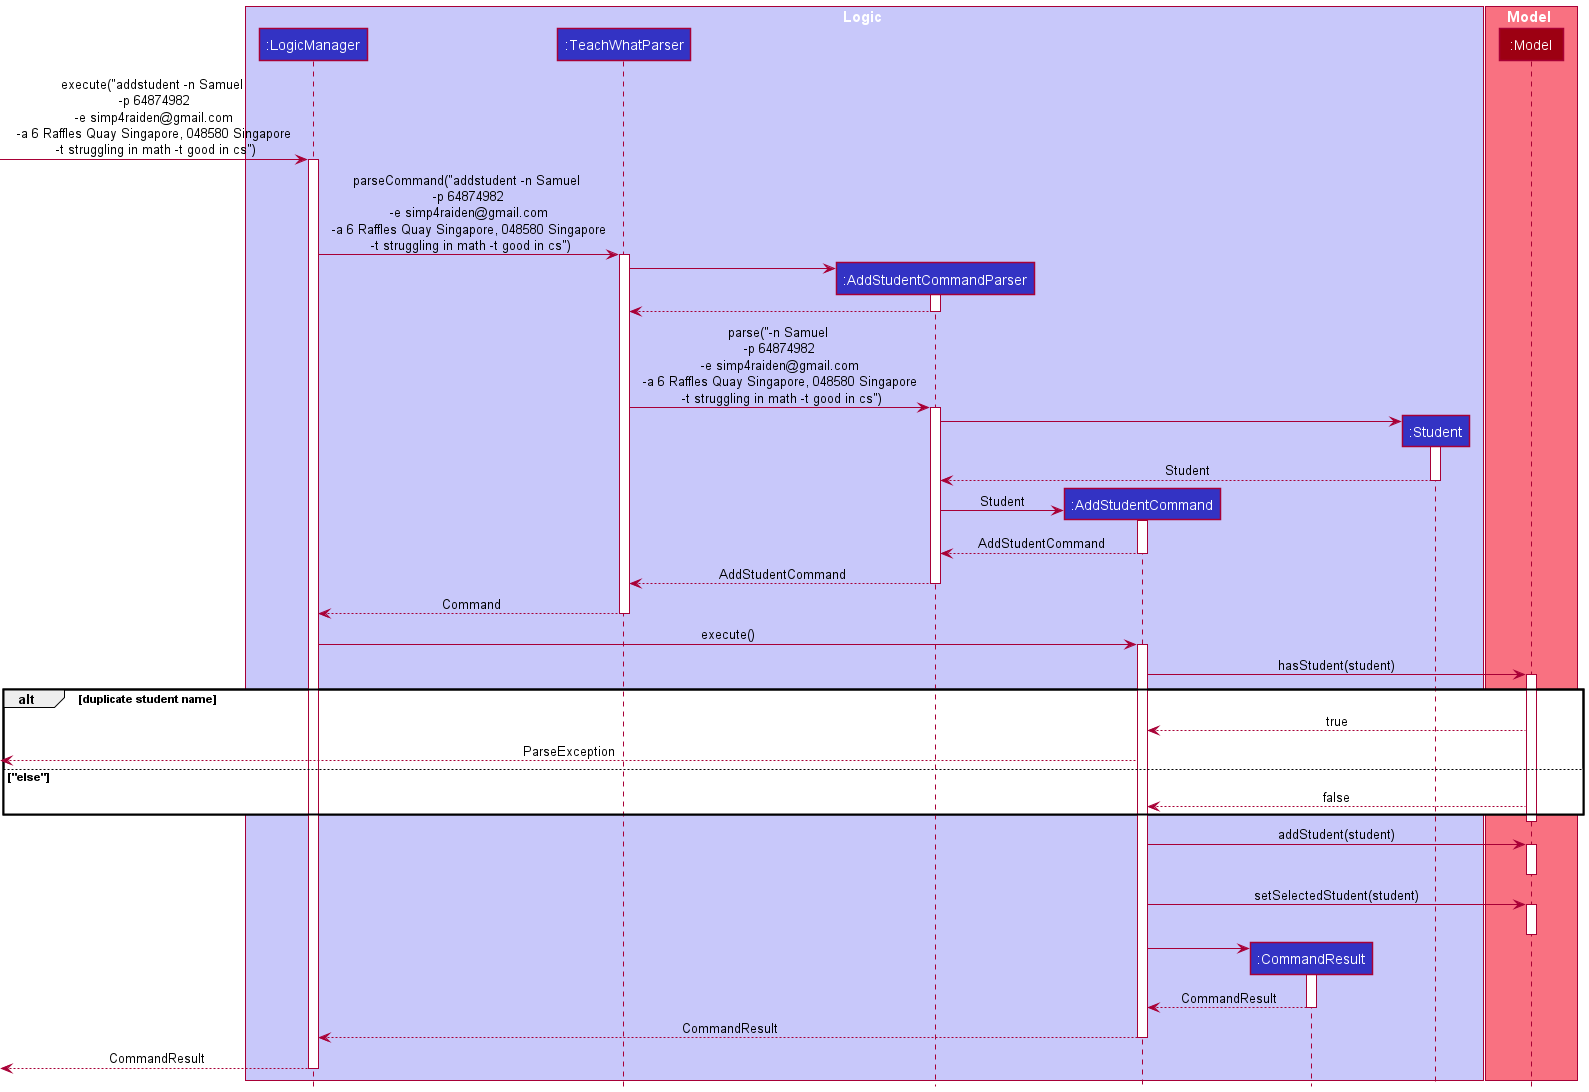

The diagram above was rendered by PlantUML. Its source (embedded in the PNG):
@startuml
!include style.puml

box Logic LOGIC_COLOR_T1
participant ":LogicManager" as LogicManager LOGIC_COLOR
participant ":TeachWhatParser" as TeachWhatParser LOGIC_COLOR
participant ":AddStudentCommandParser" as AddStudentCommandParser LOGIC_COLOR
participant ":AddStudentCommand" as AddStudentCommand LOGIC_COLOR
participant ":CommandResult" as CommandResult LOGIC_COLOR
participant ":Student" as Student LOGIC_COLOR
end box

box Model MODEL_COLOR_T1
participant ":Model" as Model MODEL_COLOR
end box

[-> LogicManager : execute("addstudent -n Samuel \n -p 64874982 \n -e simp4raiden@gmail.com \n -a 6 Raffles Quay Singapore, 048580 Singapore \n -t struggling in math -t good in cs")
activate LogicManager

LogicManager -> TeachWhatParser : parseCommand("addstudent -n Samuel \n -p 64874982 \n -e simp4raiden@gmail.com \n -a 6 Raffles Quay Singapore, 048580 Singapore \n -t struggling in math -t good in cs")
activate TeachWhatParser

create AddStudentCommandParser
TeachWhatParser -> AddStudentCommandParser
activate AddStudentCommandParser

AddStudentCommandParser --> TeachWhatParser
deactivate AddStudentCommandParser

TeachWhatParser -> AddStudentCommandParser : parse("-n Samuel \n -p 64874982 \n -e simp4raiden@gmail.com \n -a 6 Raffles Quay Singapore, 048580 Singapore \n -t struggling in math -t good in cs")
activate AddStudentCommandParser

create Student
AddStudentCommandParser -> Student
activate Student
Student --> AddStudentCommandParser : Student
deactivate Student

create AddStudentCommand
AddStudentCommandParser -> AddStudentCommand : Student
activate AddStudentCommand

AddStudentCommand --> AddStudentCommandParser : AddStudentCommand
deactivate AddStudentCommand

AddStudentCommandParser --> TeachWhatParser : AddStudentCommand
deactivate AddStudentCommandParser

TeachWhatParser --> LogicManager : Command
deactivate TeachWhatParser

LogicManager -> AddStudentCommand : execute()
activate AddStudentCommand

AddStudentCommand -> Model : hasStudent(student)
activate Model
alt duplicate student name
    Model --> AddStudentCommand : true
    [<--AddStudentCommand : ParseException
else "else"
     Model --> AddStudentCommand : false
end
deactivate Model

AddStudentCommand -> Model : addStudent(student)
activate Model
deactivate Model

AddStudentCommand -> Model : setSelectedStudent(student)
activate Model
deactivate Model

create CommandResult
AddStudentCommand -> CommandResult
activate CommandResult

CommandResult --> AddStudentCommand : CommandResult
deactivate CommandResult

AddStudentCommand --> LogicManager : CommandResult
deactivate AddStudentCommand

[<--LogicManager : CommandResult
deactivate LogicManager
@enduml